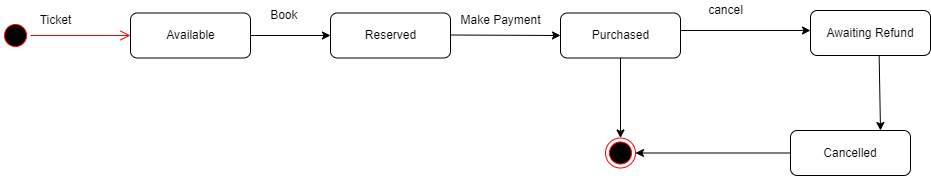

The diagram above was exported from draw.io. Its source (the exported page's mxGraphModel, read from the mxfile embedded in the PNG):
<mxGraphModel dx="684" dy="434" grid="1" gridSize="10" guides="1" tooltips="1" connect="1" arrows="1" fold="1" page="1" pageScale="1" pageWidth="850" pageHeight="1100" math="0" shadow="0">
  <root>
    <mxCell id="0" />
    <mxCell id="1" parent="0" />
    <mxCell id="6drpFZaBlmjrXLHzmSER-1" value="" style="ellipse;html=1;shape=startState;fillColor=#000000;strokeColor=#ff0000;" vertex="1" parent="1">
      <mxGeometry x="70" y="190" width="30" height="30" as="geometry" />
    </mxCell>
    <mxCell id="6drpFZaBlmjrXLHzmSER-2" value="" style="edgeStyle=orthogonalEdgeStyle;html=1;verticalAlign=bottom;endArrow=open;endSize=8;strokeColor=#ff0000;rounded=0;entryX=0;entryY=0.5;entryDx=0;entryDy=0;" edge="1" source="6drpFZaBlmjrXLHzmSER-1" parent="1" target="6drpFZaBlmjrXLHzmSER-3">
      <mxGeometry relative="1" as="geometry">
        <mxPoint x="190" y="205" as="targetPoint" />
      </mxGeometry>
    </mxCell>
    <mxCell id="6drpFZaBlmjrXLHzmSER-3" value="" style="rounded=1;whiteSpace=wrap;html=1;" vertex="1" parent="1">
      <mxGeometry x="200" y="182.5" width="120" height="45" as="geometry" />
    </mxCell>
    <mxCell id="6drpFZaBlmjrXLHzmSER-4" value="Ticket" style="text;html=1;resizable=0;autosize=1;align=center;verticalAlign=middle;points=[];fillColor=none;strokeColor=none;rounded=0;" vertex="1" parent="1">
      <mxGeometry x="100" y="180" width="50" height="20" as="geometry" />
    </mxCell>
    <mxCell id="6drpFZaBlmjrXLHzmSER-6" value="Available" style="text;html=1;resizable=0;autosize=1;align=center;verticalAlign=middle;points=[];fillColor=none;strokeColor=none;rounded=0;" vertex="1" parent="1">
      <mxGeometry x="230" y="195" width="60" height="20" as="geometry" />
    </mxCell>
    <mxCell id="6drpFZaBlmjrXLHzmSER-7" value="" style="endArrow=classic;html=1;rounded=0;exitX=1;exitY=0.5;exitDx=0;exitDy=0;" edge="1" parent="1" source="6drpFZaBlmjrXLHzmSER-3">
      <mxGeometry width="50" height="50" relative="1" as="geometry">
        <mxPoint x="330" y="250" as="sourcePoint" />
        <mxPoint x="400" y="205" as="targetPoint" />
      </mxGeometry>
    </mxCell>
    <mxCell id="6drpFZaBlmjrXLHzmSER-8" value="Book&amp;nbsp;" style="text;html=1;resizable=0;autosize=1;align=center;verticalAlign=middle;points=[];fillColor=none;strokeColor=none;rounded=0;" vertex="1" parent="1">
      <mxGeometry x="330" y="175" width="50" height="20" as="geometry" />
    </mxCell>
    <mxCell id="6drpFZaBlmjrXLHzmSER-9" value="" style="rounded=1;whiteSpace=wrap;html=1;" vertex="1" parent="1">
      <mxGeometry x="400" y="182.5" width="120" height="45" as="geometry" />
    </mxCell>
    <mxCell id="6drpFZaBlmjrXLHzmSER-10" value="Reserved" style="text;html=1;resizable=0;autosize=1;align=center;verticalAlign=middle;points=[];fillColor=none;strokeColor=none;rounded=0;" vertex="1" parent="1">
      <mxGeometry x="425" y="195" width="70" height="20" as="geometry" />
    </mxCell>
    <mxCell id="6drpFZaBlmjrXLHzmSER-11" value="" style="endArrow=classic;html=1;rounded=0;exitX=1;exitY=0.5;exitDx=0;exitDy=0;entryX=0;entryY=0.5;entryDx=0;entryDy=0;" edge="1" parent="1" target="6drpFZaBlmjrXLHzmSER-13">
      <mxGeometry width="50" height="50" relative="1" as="geometry">
        <mxPoint x="520" y="204.5" as="sourcePoint" />
        <mxPoint x="620" y="205" as="targetPoint" />
      </mxGeometry>
    </mxCell>
    <mxCell id="6drpFZaBlmjrXLHzmSER-12" value="Make Payment" style="text;html=1;resizable=0;autosize=1;align=center;verticalAlign=middle;points=[];fillColor=none;strokeColor=none;rounded=0;" vertex="1" parent="1">
      <mxGeometry x="520" y="180" width="100" height="20" as="geometry" />
    </mxCell>
    <mxCell id="6drpFZaBlmjrXLHzmSER-13" value="" style="rounded=1;whiteSpace=wrap;html=1;" vertex="1" parent="1">
      <mxGeometry x="630" y="182.5" width="120" height="45" as="geometry" />
    </mxCell>
    <mxCell id="6drpFZaBlmjrXLHzmSER-14" value="Purchased" style="text;html=1;resizable=0;autosize=1;align=center;verticalAlign=middle;points=[];fillColor=none;strokeColor=none;rounded=0;" vertex="1" parent="1">
      <mxGeometry x="655" y="195" width="70" height="20" as="geometry" />
    </mxCell>
    <mxCell id="6drpFZaBlmjrXLHzmSER-15" value="" style="endArrow=classic;html=1;rounded=0;exitX=0.5;exitY=1;exitDx=0;exitDy=0;entryX=0.5;entryY=0;entryDx=0;entryDy=0;" edge="1" parent="1" source="6drpFZaBlmjrXLHzmSER-13" target="6drpFZaBlmjrXLHzmSER-22">
      <mxGeometry width="50" height="50" relative="1" as="geometry">
        <mxPoint x="530" y="214.5" as="sourcePoint" />
        <mxPoint x="690" y="300" as="targetPoint" />
      </mxGeometry>
    </mxCell>
    <mxCell id="6drpFZaBlmjrXLHzmSER-16" value="cancel" style="text;html=1;resizable=0;autosize=1;align=center;verticalAlign=middle;points=[];fillColor=none;strokeColor=none;rounded=0;" vertex="1" parent="1">
      <mxGeometry x="770" y="170" width="50" height="20" as="geometry" />
    </mxCell>
    <mxCell id="6drpFZaBlmjrXLHzmSER-18" value="Awaiting Refund" style="rounded=1;whiteSpace=wrap;html=1;" vertex="1" parent="1">
      <mxGeometry x="880" y="180" width="120" height="45" as="geometry" />
    </mxCell>
    <mxCell id="6drpFZaBlmjrXLHzmSER-19" value="" style="endArrow=classic;html=1;rounded=0;exitX=0;exitY=0.5;exitDx=0;exitDy=0;entryX=1;entryY=0.5;entryDx=0;entryDy=0;" edge="1" parent="1" source="6drpFZaBlmjrXLHzmSER-20" target="6drpFZaBlmjrXLHzmSER-22">
      <mxGeometry width="50" height="50" relative="1" as="geometry">
        <mxPoint x="750" y="322" as="sourcePoint" />
        <mxPoint x="760" y="370" as="targetPoint" />
      </mxGeometry>
    </mxCell>
    <mxCell id="6drpFZaBlmjrXLHzmSER-20" value="Cancelled" style="rounded=1;whiteSpace=wrap;html=1;" vertex="1" parent="1">
      <mxGeometry x="860" y="300" width="120" height="45" as="geometry" />
    </mxCell>
    <mxCell id="6drpFZaBlmjrXLHzmSER-21" value="" style="endArrow=classic;html=1;rounded=0;exitX=1;exitY=0.5;exitDx=0;exitDy=0;" edge="1" parent="1">
      <mxGeometry width="50" height="50" relative="1" as="geometry">
        <mxPoint x="750" y="200" as="sourcePoint" />
        <mxPoint x="880" y="200" as="targetPoint" />
      </mxGeometry>
    </mxCell>
    <mxCell id="6drpFZaBlmjrXLHzmSER-22" value="" style="ellipse;html=1;shape=endState;fillColor=#000000;strokeColor=#ff0000;" vertex="1" parent="1">
      <mxGeometry x="675" y="307.5" width="30" height="30" as="geometry" />
    </mxCell>
    <mxCell id="6drpFZaBlmjrXLHzmSER-24" value="" style="endArrow=classic;html=1;rounded=0;exitX=0.572;exitY=1;exitDx=0;exitDy=0;exitPerimeter=0;entryX=0.75;entryY=0;entryDx=0;entryDy=0;" edge="1" parent="1" source="6drpFZaBlmjrXLHzmSER-18" target="6drpFZaBlmjrXLHzmSER-20">
      <mxGeometry width="50" height="50" relative="1" as="geometry">
        <mxPoint x="949.5" y="225" as="sourcePoint" />
        <mxPoint x="949.5" y="297.5" as="targetPoint" />
      </mxGeometry>
    </mxCell>
  </root>
</mxGraphModel>